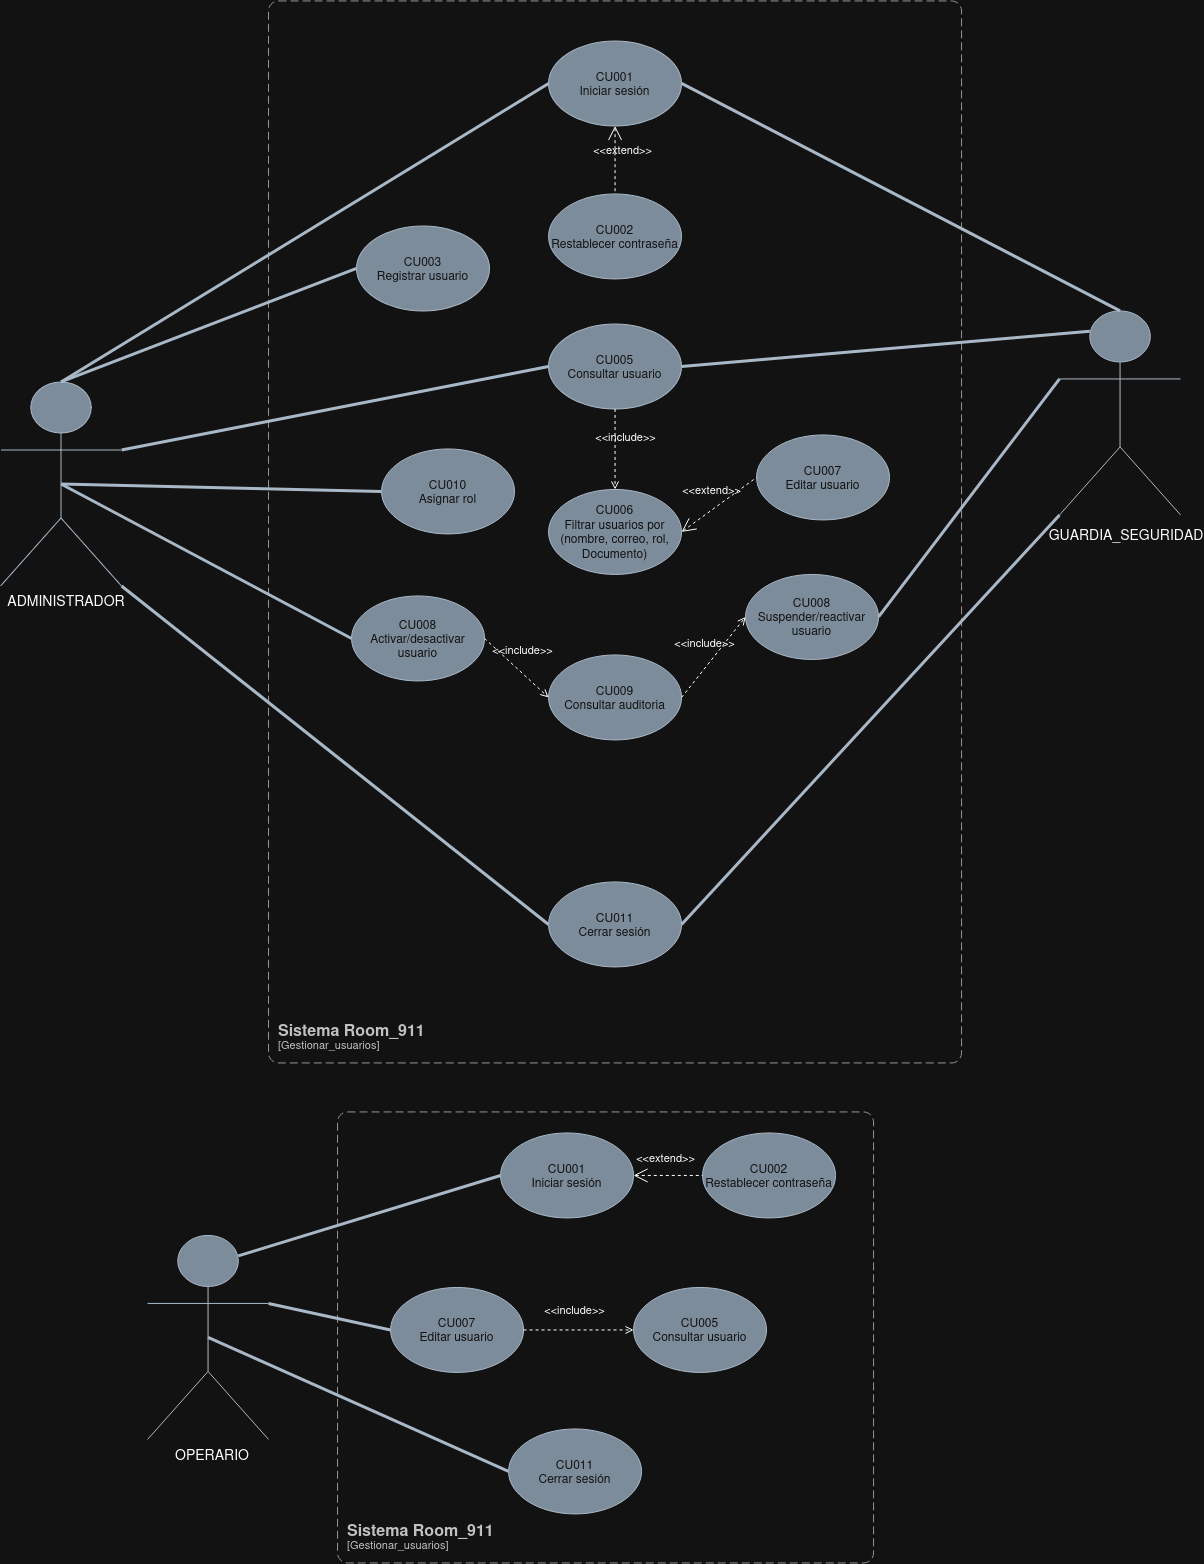

The diagram above was exported from draw.io. Its source (the exported page's mxGraphModel, read from the mxfile embedded in the PNG):
<mxGraphModel dx="8196" dy="847" grid="0" gridSize="10" guides="1" tooltips="1" connect="1" arrows="1" fold="1" page="0" pageScale="1" pageWidth="827" pageHeight="1169" math="0" shadow="0">
  <root>
    <mxCell id="0" />
    <mxCell id="1" parent="0" />
    <mxCell id="B9QAXaVy1qIQrfrDXBME-15" parent="1" style="shape=umlActor;verticalLabelPosition=bottom;verticalAlign=top;html=1;fillColor=#647687;fontColor=#ffffff;strokeColor=#314354;" value="&lt;font style=&quot;font-size: 18px;&quot;&gt;Administrador&lt;/font&gt;" vertex="1">
      <mxGeometry height="204" width="121" x="-5104" y="1226" as="geometry" />
    </mxCell>
    <mxCell id="B9QAXaVy1qIQrfrDXBME-16" parent="1" style="ellipse;whiteSpace=wrap;html=1;fillColor=#647687;fontColor=#ffffff;strokeColor=#314354;" value="&lt;div&gt;CU003&lt;/div&gt;&lt;div&gt;Registrar usuario&lt;/div&gt;" vertex="1">
      <mxGeometry height="85" width="133" x="-4748" y="1070" as="geometry" />
    </mxCell>
    <mxCell id="B9QAXaVy1qIQrfrDXBME-17" parent="1" style="ellipse;whiteSpace=wrap;html=1;fillColor=#647687;fontColor=#ffffff;strokeColor=#314354;" value="&lt;div&gt;CU005&lt;/div&gt;Consultar usuario" vertex="1">
      <mxGeometry height="85" width="133" x="-4556" y="1168" as="geometry" />
    </mxCell>
    <mxCell id="B9QAXaVy1qIQrfrDXBME-18" parent="1" style="ellipse;whiteSpace=wrap;html=1;fillColor=#647687;fontColor=#ffffff;strokeColor=#314354;" value="&lt;div&gt;CU001&lt;/div&gt;&lt;div&gt;Iniciar sesión&lt;/div&gt;" vertex="1">
      <mxGeometry height="85" width="133" x="-4556" y="885" as="geometry" />
    </mxCell>
    <object placeholders="1" c4Name="Sistema Room_911" c4Type="SystemScopeBoundary" c4Application="Gestionar_usuarios" label="&lt;font style=&quot;font-size: 16px&quot;&gt;&lt;b&gt;&lt;div style=&quot;text-align: left&quot;&gt;%c4Name%&lt;/div&gt;&lt;/b&gt;&lt;/font&gt;&lt;div style=&quot;text-align: left&quot;&gt;[%c4Application%]&lt;/div&gt;" id="1RPQ5zKMk6qtpLRlXyhG-4">
      <mxCell parent="1" style="rounded=1;fontSize=11;whiteSpace=wrap;html=1;dashed=1;arcSize=20;fillColor=none;strokeColor=#666666;fontColor=#333333;labelBackgroundColor=none;align=left;verticalAlign=bottom;labelBorderColor=none;spacingTop=0;spacing=10;dashPattern=8 4;metaEdit=1;rotatable=0;perimeter=rectanglePerimeter;noLabel=0;labelPadding=0;allowArrows=0;connectable=0;expand=0;recursiveResize=0;editable=1;pointerEvents=0;absoluteArcSize=1;points=[[0.25,0,0],[0.5,0,0],[0.75,0,0],[1,0.25,0],[1,0.5,0],[1,0.75,0],[0.75,1,0],[0.5,1,0],[0.25,1,0],[0,0.75,0],[0,0.5,0],[0,0.25,0]];" vertex="1">
        <mxGeometry height="1062" width="693" x="-4836" y="845" as="geometry" />
      </mxCell>
    </object>
    <mxCell id="1RPQ5zKMk6qtpLRlXyhG-6" parent="1" style="ellipse;whiteSpace=wrap;html=1;fillColor=#647687;fontColor=#ffffff;strokeColor=#314354;" value="&lt;div&gt;CU009&lt;/div&gt;Consultar auditoria" vertex="1">
      <mxGeometry height="85" width="133" x="-4556" y="1499" as="geometry" />
    </mxCell>
    <mxCell id="1RPQ5zKMk6qtpLRlXyhG-8" parent="1" style="ellipse;whiteSpace=wrap;html=1;fillColor=#647687;fontColor=#ffffff;strokeColor=#314354;" value="&lt;div&gt;CU010&lt;/div&gt;Asignar rol" vertex="1">
      <mxGeometry height="85" width="133" x="-4723" y="1293" as="geometry" />
    </mxCell>
    <mxCell id="1RPQ5zKMk6qtpLRlXyhG-9" parent="1" style="ellipse;whiteSpace=wrap;html=1;fillColor=#647687;fontColor=#ffffff;strokeColor=#314354;" value="&lt;div&gt;CU006&lt;/div&gt;Filtrar usuarios por (nombre, correo, rol, Documento)" vertex="1">
      <mxGeometry height="85" width="133" x="-4556" y="1333.5" as="geometry" />
    </mxCell>
    <mxCell id="1RPQ5zKMk6qtpLRlXyhG-10" parent="1" style="ellipse;whiteSpace=wrap;html=1;fillColor=#647687;fontColor=#ffffff;strokeColor=#314354;" value="&lt;div&gt;CU002&lt;/div&gt;Restablecer contraseña" vertex="1">
      <mxGeometry height="85" width="133" x="-4556" y="1038" as="geometry" />
    </mxCell>
    <mxCell id="1RPQ5zKMk6qtpLRlXyhG-11" parent="1" style="ellipse;whiteSpace=wrap;html=1;fillColor=#647687;fontColor=#ffffff;strokeColor=#314354;" value="&lt;div&gt;CU007&lt;/div&gt;Editar usuario" vertex="1">
      <mxGeometry height="85" width="133" x="-4348" y="1279" as="geometry" />
    </mxCell>
    <mxCell id="1RPQ5zKMk6qtpLRlXyhG-12" edge="1" parent="1" source="B9QAXaVy1qIQrfrDXBME-15" style="endArrow=none;startArrow=none;endFill=0;startFill=0;endSize=8;html=1;verticalAlign=bottom;labelBackgroundColor=none;strokeWidth=3;rounded=0;exitX=0.5;exitY=0;exitDx=0;exitDy=0;exitPerimeter=0;entryX=0;entryY=0.5;entryDx=0;entryDy=0;fillColor=#647687;strokeColor=#314354;" target="B9QAXaVy1qIQrfrDXBME-18" value="">
      <mxGeometry relative="1" width="160" as="geometry">
        <mxPoint x="-5510" y="1426" as="sourcePoint" />
        <mxPoint x="-5211" y="1006" as="targetPoint" />
      </mxGeometry>
    </mxCell>
    <mxCell id="1RPQ5zKMk6qtpLRlXyhG-13" edge="1" parent="1" source="B9QAXaVy1qIQrfrDXBME-15" style="endArrow=none;startArrow=none;endFill=0;startFill=0;endSize=8;html=1;verticalAlign=bottom;labelBackgroundColor=none;strokeWidth=3;rounded=0;exitX=0.5;exitY=0;exitDx=0;exitDy=0;exitPerimeter=0;entryX=0;entryY=0.5;entryDx=0;entryDy=0;fillColor=#647687;strokeColor=#314354;" target="B9QAXaVy1qIQrfrDXBME-16" value="">
      <mxGeometry relative="1" width="160" as="geometry">
        <mxPoint x="-4998" y="1573" as="sourcePoint" />
        <mxPoint x="-4505" y="1323" as="targetPoint" />
      </mxGeometry>
    </mxCell>
    <mxCell id="1RPQ5zKMk6qtpLRlXyhG-14" edge="1" parent="1" source="B9QAXaVy1qIQrfrDXBME-15" style="endArrow=none;startArrow=none;endFill=0;startFill=0;endSize=8;html=1;verticalAlign=bottom;labelBackgroundColor=none;strokeWidth=3;rounded=0;exitX=1;exitY=0.3333333333333333;exitDx=0;exitDy=0;exitPerimeter=0;fillColor=#647687;strokeColor=#314354;entryX=0;entryY=0.5;entryDx=0;entryDy=0;" target="B9QAXaVy1qIQrfrDXBME-17" value="">
      <mxGeometry relative="1" width="160" as="geometry">
        <mxPoint x="-5008" y="1442" as="sourcePoint" />
        <mxPoint x="-4846" y="1358.14" as="targetPoint" />
      </mxGeometry>
    </mxCell>
    <mxCell id="1RPQ5zKMk6qtpLRlXyhG-16" edge="1" parent="1" source="B9QAXaVy1qIQrfrDXBME-15" style="endArrow=none;startArrow=none;endFill=0;startFill=0;endSize=8;html=1;verticalAlign=bottom;labelBackgroundColor=none;strokeWidth=3;rounded=0;exitX=0.5;exitY=0.5;exitDx=0;exitDy=0;exitPerimeter=0;fillColor=#647687;strokeColor=#314354;entryX=0;entryY=0.5;entryDx=0;entryDy=0;" target="1RPQ5zKMk6qtpLRlXyhG-8" value="">
      <mxGeometry relative="1" width="160" as="geometry">
        <mxPoint x="-4910" y="1516" as="sourcePoint" />
        <mxPoint x="-4557" y="1548" as="targetPoint" />
      </mxGeometry>
    </mxCell>
    <mxCell id="1RPQ5zKMk6qtpLRlXyhG-17" edge="1" parent="1" source="B9QAXaVy1qIQrfrDXBME-18" style="edgeStyle=none;html=1;startArrow=open;endArrow=none;startSize=12;verticalAlign=bottom;dashed=1;labelBackgroundColor=none;rounded=0;exitX=0.5;exitY=1;exitDx=0;exitDy=0;entryX=0.5;entryY=0;entryDx=0;entryDy=0;" target="1RPQ5zKMk6qtpLRlXyhG-10" value="&amp;lt;&amp;lt;extend&amp;gt;&amp;gt;">
      <mxGeometry relative="1" width="160" x="-0.0317" y="8" as="geometry">
        <mxPoint x="-1" as="offset" />
        <mxPoint x="-4494" y="1187" as="sourcePoint" />
        <mxPoint x="-4408" y="1149" as="targetPoint" />
      </mxGeometry>
    </mxCell>
    <mxCell id="1RPQ5zKMk6qtpLRlXyhG-18" edge="1" parent="1" source="B9QAXaVy1qIQrfrDXBME-17" style="html=1;verticalAlign=bottom;labelBackgroundColor=none;endArrow=open;endFill=0;dashed=1;rounded=0;exitX=0.5;exitY=1;exitDx=0;exitDy=0;entryX=0.5;entryY=0;entryDx=0;entryDy=0;" target="1RPQ5zKMk6qtpLRlXyhG-9" value="&amp;lt;&amp;lt;include&amp;gt;&amp;gt;">
      <mxGeometry relative="1" width="160" x="-0.0535" y="10" as="geometry">
        <mxPoint as="offset" />
        <mxPoint x="-4640" y="1544" as="sourcePoint" />
        <mxPoint x="-4578" y="1544" as="targetPoint" />
      </mxGeometry>
    </mxCell>
    <mxCell id="1RPQ5zKMk6qtpLRlXyhG-19" edge="1" parent="1" source="1RPQ5zKMk6qtpLRlXyhG-9" style="edgeStyle=none;html=1;startArrow=open;endArrow=none;startSize=12;verticalAlign=bottom;dashed=1;labelBackgroundColor=none;rounded=0;exitX=1;exitY=0.5;exitDx=0;exitDy=0;entryX=0;entryY=0.5;entryDx=0;entryDy=0;" target="1RPQ5zKMk6qtpLRlXyhG-11" value="&amp;lt;&amp;lt;extend&amp;gt;&amp;gt;">
      <mxGeometry relative="1" width="160" x="-0.0317" y="8" as="geometry">
        <mxPoint x="-1" as="offset" />
        <mxPoint x="-4378" y="1446" as="sourcePoint" />
        <mxPoint x="-4270" y="1446" as="targetPoint" />
      </mxGeometry>
    </mxCell>
    <mxCell id="1RPQ5zKMk6qtpLRlXyhG-21" parent="1" style="ellipse;whiteSpace=wrap;html=1;fillColor=#647687;fontColor=#ffffff;strokeColor=#314354;" value="&lt;div&gt;CU011&lt;/div&gt;&lt;div&gt;Cerrar sesión&lt;/div&gt;" vertex="1">
      <mxGeometry height="85" width="133" x="-4556" y="1726" as="geometry" />
    </mxCell>
    <mxCell id="1RPQ5zKMk6qtpLRlXyhG-22" edge="1" parent="1" source="B9QAXaVy1qIQrfrDXBME-15" style="endArrow=none;startArrow=none;endFill=0;startFill=0;endSize=8;html=1;verticalAlign=bottom;labelBackgroundColor=none;strokeWidth=3;rounded=0;exitX=1;exitY=1;exitDx=0;exitDy=0;exitPerimeter=0;entryX=0;entryY=0.5;entryDx=0;entryDy=0;fillColor=#647687;strokeColor=#314354;" target="1RPQ5zKMk6qtpLRlXyhG-21" value="">
      <mxGeometry relative="1" width="160" as="geometry">
        <mxPoint x="-4988" y="1657" as="sourcePoint" />
        <mxPoint x="-4615" y="1520" as="targetPoint" />
      </mxGeometry>
    </mxCell>
    <mxCell id="wOEnMh3Wsthy0NhARTup-23" parent="1" style="shape=umlActor;verticalLabelPosition=bottom;verticalAlign=top;html=1;fillColor=#647687;fontColor=#ffffff;strokeColor=#314354;" value="&lt;font style=&quot;font-size: 18px;&quot;&gt;Guardia_ seguridad&lt;/font&gt;" vertex="1">
      <mxGeometry height="204" width="121" x="-4045" y="1155" as="geometry" />
    </mxCell>
    <mxCell id="wOEnMh3Wsthy0NhARTup-45" edge="1" parent="1" source="wOEnMh3Wsthy0NhARTup-23" style="endArrow=none;startArrow=none;endFill=0;startFill=0;endSize=8;html=1;verticalAlign=bottom;labelBackgroundColor=none;strokeWidth=3;rounded=0;exitX=0.5;exitY=0;exitDx=0;exitDy=0;exitPerimeter=0;entryX=1;entryY=0.5;entryDx=0;entryDy=0;fillColor=#647687;strokeColor=#314354;" target="B9QAXaVy1qIQrfrDXBME-18" value="">
      <mxGeometry relative="1" width="160" as="geometry">
        <mxPoint x="-4145" y="1653" as="sourcePoint" />
        <mxPoint x="-3718" y="1992" as="targetPoint" />
      </mxGeometry>
    </mxCell>
    <mxCell id="wOEnMh3Wsthy0NhARTup-46" edge="1" parent="1" source="wOEnMh3Wsthy0NhARTup-23" style="endArrow=none;startArrow=none;endFill=0;startFill=0;endSize=8;html=1;verticalAlign=bottom;labelBackgroundColor=none;strokeWidth=3;rounded=0;exitX=0.25;exitY=0.1;exitDx=0;exitDy=0;exitPerimeter=0;entryX=1;entryY=0.5;entryDx=0;entryDy=0;fillColor=#647687;strokeColor=#314354;" target="B9QAXaVy1qIQrfrDXBME-17" value="">
      <mxGeometry relative="1" width="160" as="geometry">
        <mxPoint x="-3855" y="1405" as="sourcePoint" />
        <mxPoint x="-4294" y="1178" as="targetPoint" />
      </mxGeometry>
    </mxCell>
    <mxCell id="wOEnMh3Wsthy0NhARTup-47" edge="1" parent="1" source="wOEnMh3Wsthy0NhARTup-23" style="endArrow=none;startArrow=none;endFill=0;startFill=0;endSize=8;html=1;verticalAlign=bottom;labelBackgroundColor=none;strokeWidth=3;rounded=0;exitX=0;exitY=0.3333333333333333;exitDx=0;exitDy=0;exitPerimeter=0;fillColor=#647687;strokeColor=#314354;entryX=1;entryY=0.5;entryDx=0;entryDy=0;" target="wOEnMh3Wsthy0NhARTup-63" value="">
      <mxGeometry relative="1" width="160" as="geometry">
        <mxPoint x="-3793" y="1489" as="sourcePoint" />
        <mxPoint x="-4232" y="1440" as="targetPoint" />
      </mxGeometry>
    </mxCell>
    <mxCell id="wOEnMh3Wsthy0NhARTup-48" edge="1" parent="1" source="wOEnMh3Wsthy0NhARTup-23" style="endArrow=none;startArrow=none;endFill=0;startFill=0;endSize=8;html=1;verticalAlign=bottom;labelBackgroundColor=none;strokeWidth=3;rounded=0;exitX=0;exitY=1;exitDx=0;exitDy=0;exitPerimeter=0;entryX=1;entryY=0.5;entryDx=0;entryDy=0;fillColor=#647687;strokeColor=#314354;" target="1RPQ5zKMk6qtpLRlXyhG-21" value="">
      <mxGeometry relative="1" width="160" as="geometry">
        <mxPoint x="-3820" y="1606" as="sourcePoint" />
        <mxPoint x="-4198" y="1925" as="targetPoint" />
      </mxGeometry>
    </mxCell>
    <mxCell id="wOEnMh3Wsthy0NhARTup-49" parent="1" style="shape=umlActor;verticalLabelPosition=bottom;verticalAlign=top;html=1;fillColor=#647687;fontColor=#ffffff;strokeColor=#314354;" value="&lt;font style=&quot;font-size: 18px;&quot;&gt;Operario&lt;/font&gt;" vertex="1">
      <mxGeometry height="204" width="121" x="-4957" y="2079.5" as="geometry" />
    </mxCell>
    <mxCell id="wOEnMh3Wsthy0NhARTup-50" parent="1" style="ellipse;whiteSpace=wrap;html=1;fillColor=#647687;fontColor=#ffffff;strokeColor=#314354;" value="&lt;div&gt;CU005&lt;/div&gt;Consultar usuario" vertex="1">
      <mxGeometry height="85" width="133" x="-4471" y="2131.5" as="geometry" />
    </mxCell>
    <mxCell id="wOEnMh3Wsthy0NhARTup-51" parent="1" style="ellipse;whiteSpace=wrap;html=1;fillColor=#647687;fontColor=#ffffff;strokeColor=#314354;" value="&lt;div&gt;CU001&lt;/div&gt;&lt;div&gt;Iniciar sesión&lt;/div&gt;" vertex="1">
      <mxGeometry height="85" width="133" x="-4604" y="1977" as="geometry" />
    </mxCell>
    <object placeholders="1" c4Name="Sistema Room_911" c4Type="SystemScopeBoundary" c4Application="Gestionar_usuarios" label="&lt;font style=&quot;font-size: 16px&quot;&gt;&lt;b&gt;&lt;div style=&quot;text-align: left&quot;&gt;%c4Name%&lt;/div&gt;&lt;/b&gt;&lt;/font&gt;&lt;div style=&quot;text-align: left&quot;&gt;[%c4Application%]&lt;/div&gt;" id="wOEnMh3Wsthy0NhARTup-52">
      <mxCell parent="1" style="rounded=1;fontSize=11;whiteSpace=wrap;html=1;dashed=1;arcSize=20;fillColor=none;strokeColor=#666666;fontColor=#333333;labelBackgroundColor=none;align=left;verticalAlign=bottom;labelBorderColor=none;spacingTop=0;spacing=10;dashPattern=8 4;metaEdit=1;rotatable=0;perimeter=rectanglePerimeter;noLabel=0;labelPadding=0;allowArrows=0;connectable=0;expand=0;recursiveResize=0;editable=1;pointerEvents=0;absoluteArcSize=1;points=[[0.25,0,0],[0.5,0,0],[0.75,0,0],[1,0.25,0],[1,0.5,0],[1,0.75,0],[0.75,1,0],[0.5,1,0],[0.25,1,0],[0,0.75,0],[0,0.5,0],[0,0.25,0]];" vertex="1">
        <mxGeometry height="451" width="536" x="-4767" y="1956" as="geometry" />
      </mxCell>
    </object>
    <mxCell id="wOEnMh3Wsthy0NhARTup-54" parent="1" style="ellipse;whiteSpace=wrap;html=1;fillColor=#647687;fontColor=#ffffff;strokeColor=#314354;" value="&lt;div&gt;CU002&lt;/div&gt;Restablecer contraseña" vertex="1">
      <mxGeometry height="85" width="133" x="-4402" y="1977" as="geometry" />
    </mxCell>
    <mxCell id="wOEnMh3Wsthy0NhARTup-55" parent="1" style="ellipse;whiteSpace=wrap;html=1;fillColor=#647687;fontColor=#ffffff;strokeColor=#314354;" value="&lt;div&gt;CU007&lt;/div&gt;Editar usuario" vertex="1">
      <mxGeometry height="85" width="133" x="-4714" y="2131.5" as="geometry" />
    </mxCell>
    <mxCell id="wOEnMh3Wsthy0NhARTup-56" edge="1" parent="1" source="wOEnMh3Wsthy0NhARTup-51" style="edgeStyle=none;html=1;startArrow=open;endArrow=none;startSize=12;verticalAlign=bottom;dashed=1;labelBackgroundColor=none;rounded=0;exitX=1;exitY=0.5;exitDx=0;exitDy=0;entryX=0;entryY=0.5;entryDx=0;entryDy=0;" target="wOEnMh3Wsthy0NhARTup-54" value="&amp;lt;&amp;lt;extend&amp;gt;&amp;gt;">
      <mxGeometry relative="1" width="160" x="-0.0317" y="8" as="geometry">
        <mxPoint x="-1" as="offset" />
        <mxPoint x="-4494" y="2295" as="sourcePoint" />
        <mxPoint x="-4408" y="2257" as="targetPoint" />
      </mxGeometry>
    </mxCell>
    <mxCell id="wOEnMh3Wsthy0NhARTup-57" edge="1" parent="1" source="wOEnMh3Wsthy0NhARTup-55" style="html=1;verticalAlign=bottom;labelBackgroundColor=none;endArrow=open;endFill=0;dashed=1;rounded=0;exitX=1;exitY=0.5;exitDx=0;exitDy=0;entryX=0;entryY=0.5;entryDx=0;entryDy=0;" target="wOEnMh3Wsthy0NhARTup-50" value="&amp;lt;&amp;lt;include&amp;gt;&amp;gt;">
      <mxGeometry relative="1" width="160" x="-0.0535" y="10" as="geometry">
        <mxPoint as="offset" />
        <mxPoint x="-4634" y="2495" as="sourcePoint" />
        <mxPoint x="-4502.65" y="2265.06" as="targetPoint" />
      </mxGeometry>
    </mxCell>
    <mxCell id="wOEnMh3Wsthy0NhARTup-58" parent="1" style="ellipse;whiteSpace=wrap;html=1;fillColor=#647687;fontColor=#ffffff;strokeColor=#314354;" value="&lt;div&gt;CU011&lt;/div&gt;&lt;div&gt;Cerrar sesión&lt;/div&gt;" vertex="1">
      <mxGeometry height="85" width="133" x="-4596" y="2273" as="geometry" />
    </mxCell>
    <mxCell id="wOEnMh3Wsthy0NhARTup-59" edge="1" parent="1" source="wOEnMh3Wsthy0NhARTup-49" style="endArrow=none;startArrow=none;endFill=0;startFill=0;endSize=8;html=1;verticalAlign=bottom;labelBackgroundColor=none;strokeWidth=3;rounded=0;exitX=0.75;exitY=0.1;exitDx=0;exitDy=0;exitPerimeter=0;fillColor=#647687;strokeColor=#314354;entryX=0;entryY=0.5;entryDx=0;entryDy=0;" target="wOEnMh3Wsthy0NhARTup-51" value="">
      <mxGeometry relative="1" width="160" as="geometry">
        <mxPoint x="-4961" y="2248" as="sourcePoint" />
        <mxPoint x="-4737" y="2306" as="targetPoint" />
      </mxGeometry>
    </mxCell>
    <mxCell id="wOEnMh3Wsthy0NhARTup-60" edge="1" parent="1" source="wOEnMh3Wsthy0NhARTup-49" style="endArrow=none;startArrow=none;endFill=0;startFill=0;endSize=8;html=1;verticalAlign=bottom;labelBackgroundColor=none;strokeWidth=3;rounded=0;fillColor=#647687;strokeColor=#314354;entryX=0;entryY=0.5;entryDx=0;entryDy=0;exitX=1;exitY=0.3333333333333333;exitDx=0;exitDy=0;exitPerimeter=0;" target="wOEnMh3Wsthy0NhARTup-55" value="">
      <mxGeometry relative="1" width="160" as="geometry">
        <mxPoint x="-4856" y="2397" as="sourcePoint" />
        <mxPoint x="-4498" y="2216" as="targetPoint" />
      </mxGeometry>
    </mxCell>
    <mxCell id="wOEnMh3Wsthy0NhARTup-61" parent="1" style="ellipse;whiteSpace=wrap;html=1;fillColor=#647687;fontColor=#ffffff;strokeColor=#314354;" value="&lt;div&gt;CU008&lt;/div&gt;Activar/desactivar usuario" vertex="1">
      <mxGeometry height="85" width="133" x="-4753" y="1440" as="geometry" />
    </mxCell>
    <mxCell id="wOEnMh3Wsthy0NhARTup-63" parent="1" style="ellipse;whiteSpace=wrap;html=1;fillColor=#647687;fontColor=#ffffff;strokeColor=#314354;" value="&lt;div&gt;CU008&lt;/div&gt;Suspender/reactivar usuario" vertex="1">
      <mxGeometry height="85" width="133" x="-4359" y="1418.5" as="geometry" />
    </mxCell>
    <mxCell id="wOEnMh3Wsthy0NhARTup-64" edge="1" parent="1" source="wOEnMh3Wsthy0NhARTup-61" style="html=1;verticalAlign=bottom;labelBackgroundColor=none;endArrow=open;endFill=0;dashed=1;rounded=0;exitX=1;exitY=0.5;exitDx=0;exitDy=0;entryX=0;entryY=0.5;entryDx=0;entryDy=0;" target="1RPQ5zKMk6qtpLRlXyhG-6" value="&amp;lt;&amp;lt;include&amp;gt;&amp;gt;">
      <mxGeometry relative="1" width="160" x="-0.0535" y="10" as="geometry">
        <mxPoint as="offset" />
        <mxPoint x="-4601" y="1492" as="sourcePoint" />
        <mxPoint x="-4601" y="1573" as="targetPoint" />
      </mxGeometry>
    </mxCell>
    <mxCell id="wOEnMh3Wsthy0NhARTup-65" edge="1" parent="1" source="1RPQ5zKMk6qtpLRlXyhG-6" style="html=1;verticalAlign=bottom;labelBackgroundColor=none;endArrow=open;endFill=0;dashed=1;rounded=0;exitX=1;exitY=0.5;exitDx=0;exitDy=0;entryX=0;entryY=0.5;entryDx=0;entryDy=0;" target="wOEnMh3Wsthy0NhARTup-63" value="&amp;lt;&amp;lt;include&amp;gt;&amp;gt;">
      <mxGeometry relative="1" width="160" x="-0.0535" y="10" as="geometry">
        <mxPoint as="offset" />
        <mxPoint x="-4460" y="1564" as="sourcePoint" />
        <mxPoint x="-4385" y="1592" as="targetPoint" />
      </mxGeometry>
    </mxCell>
    <mxCell id="wOEnMh3Wsthy0NhARTup-66" edge="1" parent="1" source="B9QAXaVy1qIQrfrDXBME-15" style="endArrow=none;startArrow=none;endFill=0;startFill=0;endSize=8;html=1;verticalAlign=bottom;labelBackgroundColor=none;strokeWidth=3;rounded=0;exitX=0.5;exitY=0.5;exitDx=0;exitDy=0;exitPerimeter=0;fillColor=#647687;strokeColor=#314354;entryX=0;entryY=0.5;entryDx=0;entryDy=0;" target="wOEnMh3Wsthy0NhARTup-61" value="">
      <mxGeometry relative="1" width="160" as="geometry">
        <mxPoint x="-4550" y="1465" as="sourcePoint" />
        <mxPoint x="-4731" y="1703" as="targetPoint" />
      </mxGeometry>
    </mxCell>
    <mxCell id="wOEnMh3Wsthy0NhARTup-67" edge="1" parent="1" source="wOEnMh3Wsthy0NhARTup-49" style="endArrow=none;startArrow=none;endFill=0;startFill=0;endSize=8;html=1;verticalAlign=bottom;labelBackgroundColor=none;strokeWidth=3;rounded=0;fillColor=#647687;strokeColor=#314354;entryX=0;entryY=0.5;entryDx=0;entryDy=0;exitX=0.5;exitY=0.5;exitDx=0;exitDy=0;exitPerimeter=0;" target="wOEnMh3Wsthy0NhARTup-58" value="">
      <mxGeometry relative="1" width="160" as="geometry">
        <mxPoint x="-4736" y="2249" as="sourcePoint" />
        <mxPoint x="-4545" y="2262" as="targetPoint" />
      </mxGeometry>
    </mxCell>
    <mxCell id="_ZzN48BL-JdxabjGlxd3-1" parent="1" style="text;html=1;whiteSpace=wrap;strokeColor=none;fillColor=none;align=center;verticalAlign=middle;rounded=0;" value="&lt;font style=&quot;font-size: 14px;&quot;&gt;ADMINISTRADOR&lt;/font&gt;" vertex="1">
      <mxGeometry height="30" width="60" x="-5068.5" y="1430" as="geometry" />
    </mxCell>
    <mxCell id="_ZzN48BL-JdxabjGlxd3-2" parent="1" style="text;html=1;whiteSpace=wrap;strokeColor=none;fillColor=none;align=center;verticalAlign=middle;rounded=0;" value="&lt;font style=&quot;font-size: 14px;&quot;&gt;GUARDIA_SEGURIDAD&lt;/font&gt;" vertex="1">
      <mxGeometry height="30" width="60" x="-4008" y="1364" as="geometry" />
    </mxCell>
    <mxCell id="_ZzN48BL-JdxabjGlxd3-3" parent="1" style="text;html=1;whiteSpace=wrap;strokeColor=none;fillColor=none;align=center;verticalAlign=middle;rounded=0;fontSize=14;" value="OPERARIO" vertex="1">
      <mxGeometry height="30" width="60" x="-4922" y="2283.5" as="geometry" />
    </mxCell>
  </root>
</mxGraphModel>